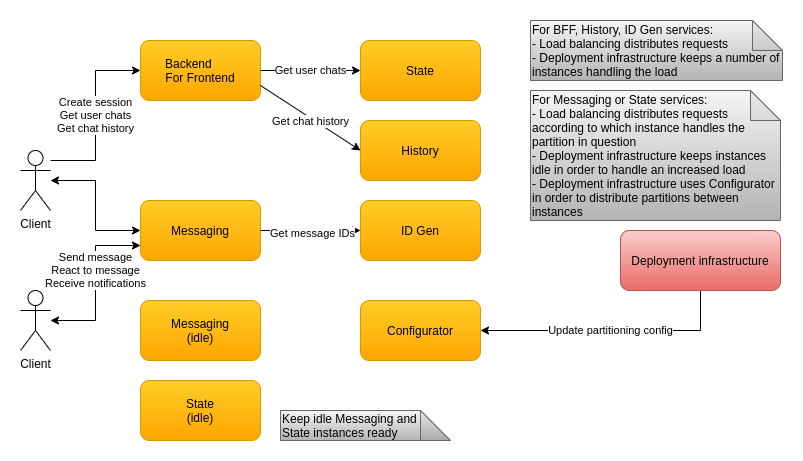

The diagram above was exported from draw.io. Its source (the exported page's mxGraphModel, read from the mxfile embedded in the PNG):
<mxGraphModel dx="1422" dy="923" grid="1" gridSize="10" guides="1" tooltips="1" connect="1" arrows="1" fold="1" page="1" pageScale="1" pageWidth="850" pageHeight="1100" math="0" shadow="0">
  <root>
    <mxCell id="0" />
    <mxCell id="1" parent="0" />
    <mxCell id="d0rf5hO-lCL4Q1tjQsr9-38" value="Update partitioning config" style="edgeStyle=orthogonalEdgeStyle;rounded=0;orthogonalLoop=1;jettySize=auto;html=1;entryX=1;entryY=0.5;entryDx=0;entryDy=0;" parent="1" source="zAgNuWyr5u-YzhFzlj54-1" target="d0rf5hO-lCL4Q1tjQsr9-13" edge="1">
      <mxGeometry relative="1" as="geometry">
        <Array as="points">
          <mxPoint x="720" y="350" />
        </Array>
        <mxPoint as="offset" />
      </mxGeometry>
    </mxCell>
    <mxCell id="zAgNuWyr5u-YzhFzlj54-1" value="Deployment infrastructure" style="rounded=1;whiteSpace=wrap;html=1;gradientColor=#ea6b66;fillColor=#f8cecc;strokeColor=#b85450;" parent="1" vertex="1">
      <mxGeometry x="640" y="250" width="160" height="60" as="geometry" />
    </mxCell>
    <mxCell id="zAgNuWyr5u-YzhFzlj54-4" value="&lt;div&gt;Keep idle Messaging and State&amp;nbsp;&lt;span&gt;instances ready&lt;/span&gt;&lt;/div&gt;" style="shape=note;whiteSpace=wrap;html=1;backgroundOutline=1;darkOpacity=0.05;align=left;gradientColor=#b3b3b3;fillColor=#f5f5f5;strokeColor=#666666;" parent="1" vertex="1">
      <mxGeometry x="300" y="430" width="170" height="30" as="geometry" />
    </mxCell>
    <mxCell id="zAgNuWyr5u-YzhFzlj54-6" value="&lt;div&gt;&lt;span&gt;For Messaging or State&amp;nbsp;&lt;/span&gt;&lt;span&gt;services:&lt;/span&gt;&lt;/div&gt;&lt;div&gt;&lt;span&gt;- Load balancing distributes requests according to which instance handles the partition in question&lt;/span&gt;&lt;/div&gt;&lt;div&gt;&lt;span&gt;- Deployment infrastructure keeps instances idle in order to handle an increased load&lt;/span&gt;&lt;/div&gt;&lt;div&gt;&lt;span&gt;- Deployment infrastructure uses Configurator in order to distribute partitions between instances&lt;/span&gt;&lt;/div&gt;" style="shape=note;whiteSpace=wrap;html=1;backgroundOutline=1;darkOpacity=0.05;align=left;gradientColor=#b3b3b3;fillColor=#f5f5f5;strokeColor=#666666;" parent="1" vertex="1">
      <mxGeometry x="550" y="110" width="250" height="130" as="geometry" />
    </mxCell>
    <mxCell id="d0rf5hO-lCL4Q1tjQsr9-1" value="" style="edgeStyle=orthogonalEdgeStyle;rounded=0;orthogonalLoop=1;jettySize=auto;html=1;entryX=0;entryY=0.5;entryDx=0;entryDy=0;startArrow=classic;startFill=1;" parent="1" source="d0rf5hO-lCL4Q1tjQsr9-3" target="d0rf5hO-lCL4Q1tjQsr9-7" edge="1">
      <mxGeometry relative="1" as="geometry" />
    </mxCell>
    <mxCell id="d0rf5hO-lCL4Q1tjQsr9-2" value="Create session&lt;br&gt;Get user chats&lt;br&gt;Get chat history" style="edgeStyle=orthogonalEdgeStyle;rounded=0;orthogonalLoop=1;jettySize=auto;html=1;entryX=0;entryY=0.5;entryDx=0;entryDy=0;" parent="1" source="d0rf5hO-lCL4Q1tjQsr9-3" target="d0rf5hO-lCL4Q1tjQsr9-20" edge="1">
      <mxGeometry relative="1" as="geometry">
        <Array as="points">
          <mxPoint x="115" y="180" />
          <mxPoint x="115" y="90" />
        </Array>
      </mxGeometry>
    </mxCell>
    <mxCell id="d0rf5hO-lCL4Q1tjQsr9-3" value="Client" style="shape=umlActor;verticalLabelPosition=bottom;verticalAlign=top;html=1;outlineConnect=0;" parent="1" vertex="1">
      <mxGeometry x="40" y="170" width="30" height="60" as="geometry" />
    </mxCell>
    <mxCell id="d0rf5hO-lCL4Q1tjQsr9-4" value="Send message&lt;br&gt;React to message&lt;br&gt;Receive notifications" style="edgeStyle=orthogonalEdgeStyle;rounded=0;orthogonalLoop=1;jettySize=auto;html=1;entryX=0;entryY=0.75;entryDx=0;entryDy=0;startArrow=classic;startFill=1;" parent="1" source="d0rf5hO-lCL4Q1tjQsr9-5" target="d0rf5hO-lCL4Q1tjQsr9-7" edge="1">
      <mxGeometry x="0.1515" relative="1" as="geometry">
        <mxPoint as="offset" />
      </mxGeometry>
    </mxCell>
    <mxCell id="d0rf5hO-lCL4Q1tjQsr9-5" value="Client" style="shape=umlActor;verticalLabelPosition=bottom;verticalAlign=top;html=1;outlineConnect=0;" parent="1" vertex="1">
      <mxGeometry x="40" y="310" width="30" height="60" as="geometry" />
    </mxCell>
    <mxCell id="d0rf5hO-lCL4Q1tjQsr9-7" value="&lt;font style=&quot;font-size: 12px&quot;&gt;Messaging&lt;/font&gt;" style="rounded=1;whiteSpace=wrap;html=1;gradientColor=#ffa500;fillColor=#ffcd28;strokeColor=#d79b00;" parent="1" vertex="1">
      <mxGeometry x="160" y="220" width="120" height="60" as="geometry" />
    </mxCell>
    <mxCell id="d0rf5hO-lCL4Q1tjQsr9-13" value="Configurator" style="rounded=1;whiteSpace=wrap;html=1;gradientColor=#ffa500;fillColor=#ffcd28;strokeColor=#d79b00;" parent="1" vertex="1">
      <mxGeometry x="380" y="320" width="120" height="60" as="geometry" />
    </mxCell>
    <mxCell id="d0rf5hO-lCL4Q1tjQsr9-15" value="&lt;font style=&quot;font-size: 12px&quot;&gt;History&lt;/font&gt;" style="rounded=1;whiteSpace=wrap;html=1;gradientColor=#ffa500;fillColor=#ffcd28;strokeColor=#d79b00;" parent="1" vertex="1">
      <mxGeometry x="380" y="140" width="120" height="60" as="geometry" />
    </mxCell>
    <mxCell id="d0rf5hO-lCL4Q1tjQsr9-16" value="&lt;font style=&quot;font-size: 12px&quot;&gt;ID Gen&lt;/font&gt;" style="rounded=1;whiteSpace=wrap;html=1;gradientColor=#ffa500;fillColor=#ffcd28;strokeColor=#d79b00;" parent="1" vertex="1">
      <mxGeometry x="380" y="220" width="120" height="60" as="geometry" />
    </mxCell>
    <mxCell id="d0rf5hO-lCL4Q1tjQsr9-17" value="Get message IDs" style="endArrow=classic;html=1;exitX=1;exitY=0.5;exitDx=0;exitDy=0;entryX=0;entryY=0.5;entryDx=0;entryDy=0;" parent="1" source="d0rf5hO-lCL4Q1tjQsr9-7" target="d0rf5hO-lCL4Q1tjQsr9-16" edge="1">
      <mxGeometry x="0.0444" y="-3" width="50" height="50" relative="1" as="geometry">
        <mxPoint x="530" y="75" as="sourcePoint" />
        <mxPoint x="290" y="265" as="targetPoint" />
        <mxPoint as="offset" />
      </mxGeometry>
    </mxCell>
    <mxCell id="d0rf5hO-lCL4Q1tjQsr9-20" value="&lt;font style=&quot;font-size: 12px&quot;&gt;Backend&amp;nbsp; &amp;nbsp; &amp;nbsp; &amp;nbsp;&lt;br&gt;For Frontend&lt;/font&gt;" style="rounded=1;whiteSpace=wrap;html=1;gradientColor=#ffa500;fillColor=#ffcd28;strokeColor=#d79b00;" parent="1" vertex="1">
      <mxGeometry x="160" y="60" width="120" height="60" as="geometry" />
    </mxCell>
    <mxCell id="d0rf5hO-lCL4Q1tjQsr9-23" value="&lt;font style=&quot;font-size: 12px&quot;&gt;State&lt;/font&gt;" style="rounded=1;whiteSpace=wrap;html=1;gradientColor=#ffa500;fillColor=#ffcd28;strokeColor=#d79b00;" parent="1" vertex="1">
      <mxGeometry x="380" y="60" width="120" height="60" as="geometry" />
    </mxCell>
    <mxCell id="d0rf5hO-lCL4Q1tjQsr9-26" value="Get chat history" style="endArrow=classic;html=1;exitX=1;exitY=0.75;exitDx=0;exitDy=0;entryX=0;entryY=0.5;entryDx=0;entryDy=0;" parent="1" source="d0rf5hO-lCL4Q1tjQsr9-20" target="d0rf5hO-lCL4Q1tjQsr9-15" edge="1">
      <mxGeometry x="0.0444" y="-3" width="50" height="50" relative="1" as="geometry">
        <mxPoint x="290" y="375" as="sourcePoint" />
        <mxPoint x="370" y="440" as="targetPoint" />
        <mxPoint as="offset" />
      </mxGeometry>
    </mxCell>
    <mxCell id="d0rf5hO-lCL4Q1tjQsr9-27" value="Get user chats" style="endArrow=classic;html=1;entryX=0;entryY=0.5;entryDx=0;entryDy=0;exitX=1;exitY=0.5;exitDx=0;exitDy=0;" parent="1" source="d0rf5hO-lCL4Q1tjQsr9-20" target="d0rf5hO-lCL4Q1tjQsr9-23" edge="1">
      <mxGeometry width="50" height="50" relative="1" as="geometry">
        <mxPoint x="280" y="170" as="sourcePoint" />
        <mxPoint x="330" y="120" as="targetPoint" />
        <mxPoint as="offset" />
      </mxGeometry>
    </mxCell>
    <mxCell id="d0rf5hO-lCL4Q1tjQsr9-31" value="&lt;font style=&quot;font-size: 12px&quot;&gt;Messaging&lt;br&gt;(idle)&lt;br&gt;&lt;/font&gt;" style="rounded=1;whiteSpace=wrap;html=1;gradientColor=#ffa500;fillColor=#ffcd28;strokeColor=#d79b00;" parent="1" vertex="1">
      <mxGeometry x="160" y="320" width="120" height="60" as="geometry" />
    </mxCell>
    <mxCell id="d0rf5hO-lCL4Q1tjQsr9-40" value="&lt;div&gt;&lt;span&gt;For BFF, History,&amp;nbsp;&lt;/span&gt;&lt;span&gt;ID Gen services:&lt;/span&gt;&lt;/div&gt;&lt;div&gt;- Load balancing distributes requests&lt;span&gt;&lt;br&gt;&lt;/span&gt;&lt;/div&gt;&lt;div&gt;&lt;span&gt;- Deployment infrastructure keeps a number of instances handling the load&lt;/span&gt;&lt;/div&gt;" style="shape=note;whiteSpace=wrap;html=1;backgroundOutline=1;darkOpacity=0.05;align=left;gradientColor=#b3b3b3;fillColor=#f5f5f5;strokeColor=#666666;" parent="1" vertex="1">
      <mxGeometry x="550" y="40" width="252" height="60" as="geometry" />
    </mxCell>
    <mxCell id="d0rf5hO-lCL4Q1tjQsr9-41" value="&lt;font style=&quot;font-size: 12px&quot;&gt;State&lt;br&gt;(idle)&lt;br&gt;&lt;/font&gt;" style="rounded=1;whiteSpace=wrap;html=1;gradientColor=#ffa500;fillColor=#ffcd28;strokeColor=#d79b00;" parent="1" vertex="1">
      <mxGeometry x="160" y="400" width="120" height="60" as="geometry" />
    </mxCell>
  </root>
</mxGraphModel>